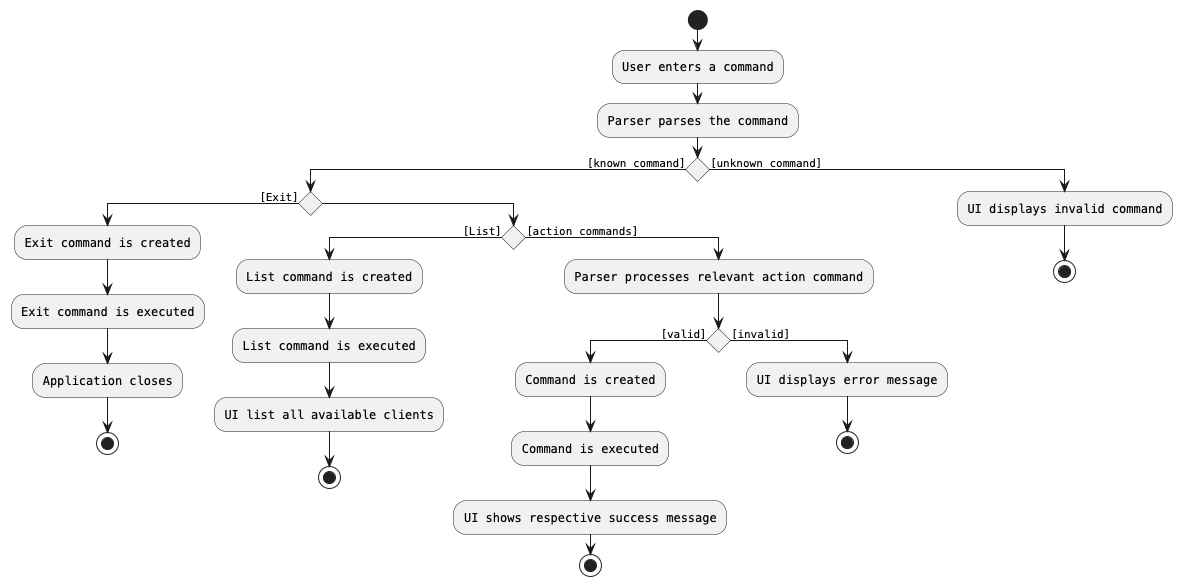

The diagram above was rendered by PlantUML. Its source (embedded in the PNG):
@startuml
!define rect(x) rectangle x
skinparam monochrome true
skinparam defaultFontName Courier
skinparam node {
    BorderColor DarkRed
    FontSize 14
    FontColor DarkRed
    BackgroundColor #FFFFCC
    Shadowing true
}

start

:User enters a command;
:Parser parses the command;

if () then ([known command])
  if () then ([Exit])
    :Exit command is created;
    :Exit command is executed;
    :Application closes;
    stop
  else
    if  () then ([List])
      :List command is created;
      :List command is executed;
      :UI list all available clients;
      stop
    else ([action commands])
      :Parser processes relevant action command;
      if () then ([valid])
        :Command is created;
        :Command is executed;
        :UI shows respective success message;
        stop
      else ([invalid])
        :UI displays error message;
        stop
      endif
    endif
  endif
else ([unknown command])
  :UI displays invalid command;
  stop
endif

@enduml